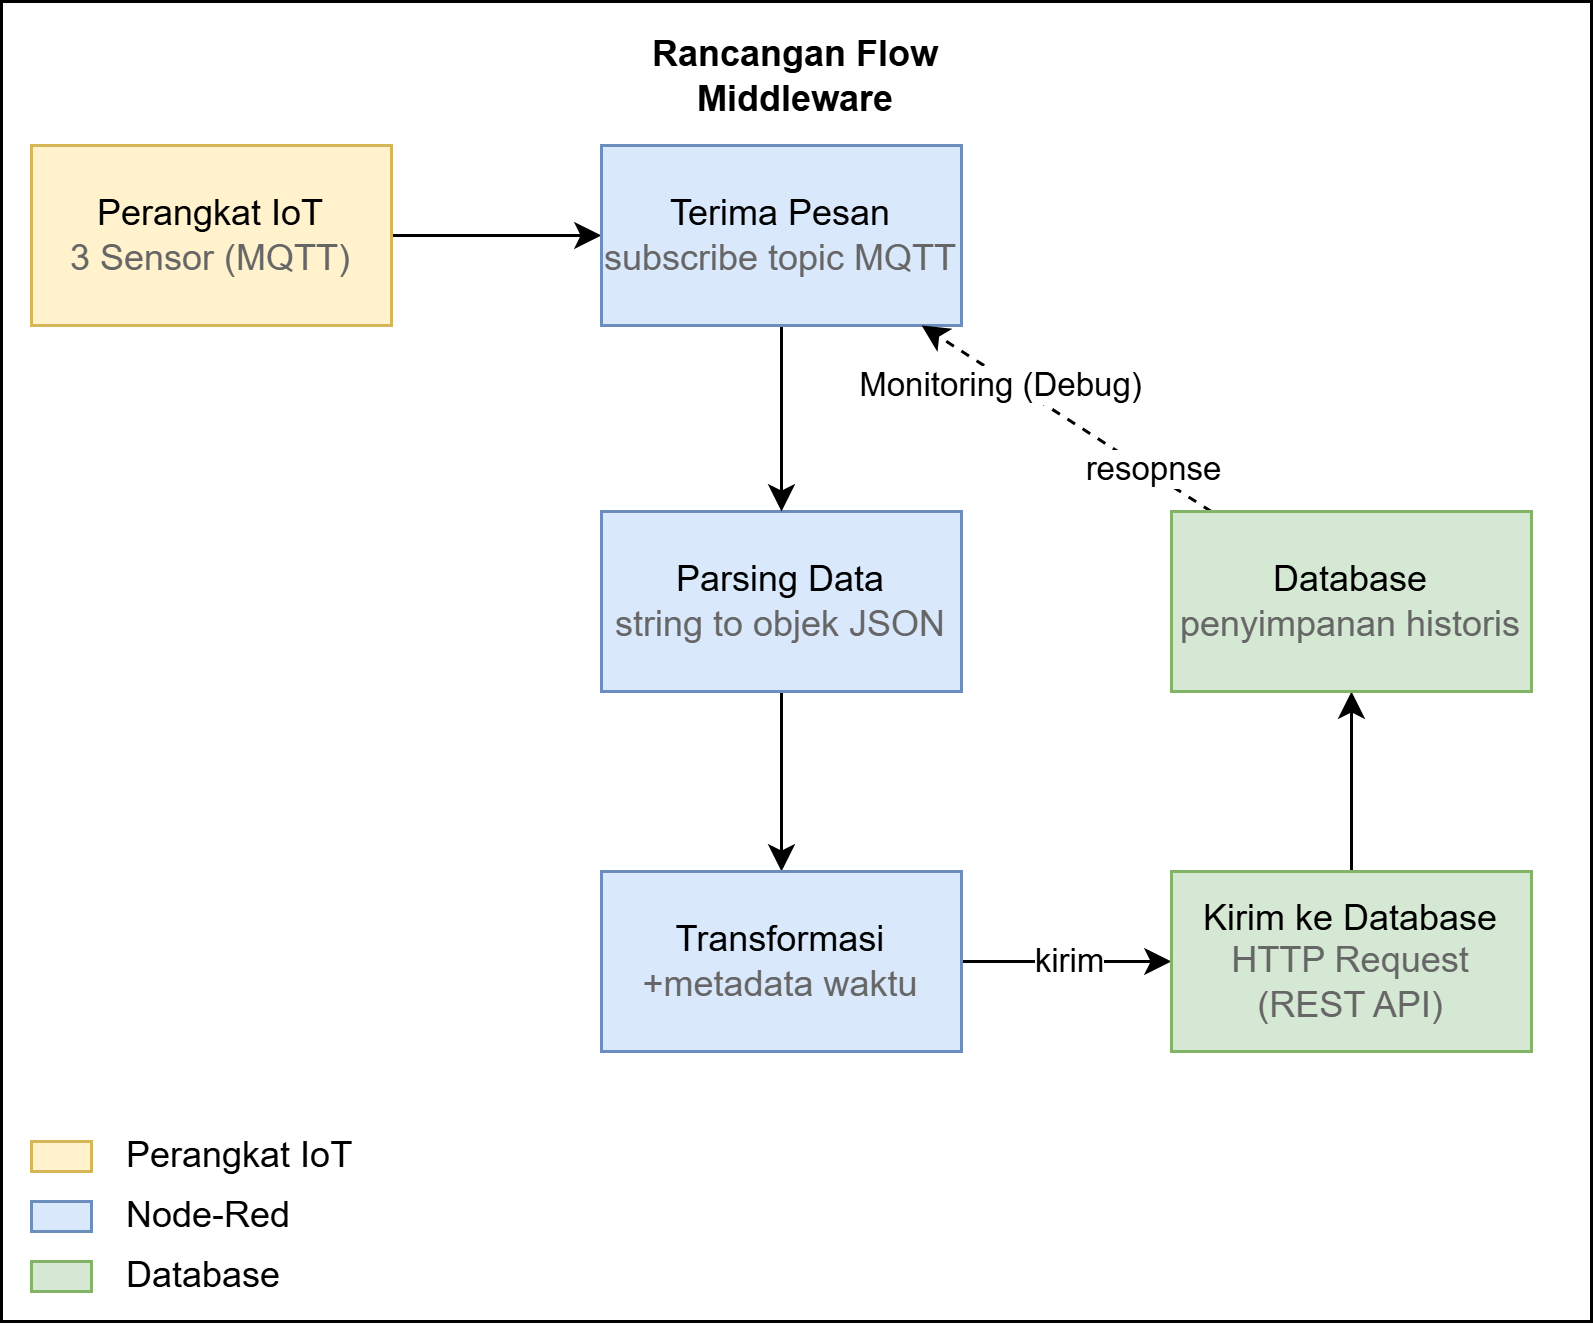

The diagram above was exported from draw.io. Its source (the exported page's mxGraphModel, read from the mxfile embedded in the PNG):
<mxGraphModel dx="1143" dy="629" grid="1" gridSize="10" guides="1" tooltips="1" connect="1" arrows="1" fold="1" page="1" pageScale="1" pageWidth="827" pageHeight="1169" math="0" shadow="0">
  <root>
    <mxCell id="0" />
    <mxCell id="1" parent="0" />
    <mxCell id="bqsUOv_tuVpZQybAmDE4-20" parent="1" style="rounded=0;whiteSpace=wrap;html=1;" value="" vertex="1">
      <mxGeometry height="440" width="530" x="230" y="470" as="geometry" />
    </mxCell>
    <mxCell id="bqsUOv_tuVpZQybAmDE4-18" edge="1" parent="1" source="bqsUOv_tuVpZQybAmDE4-1" style="edgeStyle=orthogonalEdgeStyle;rounded=0;orthogonalLoop=1;jettySize=auto;html=1;" target="bqsUOv_tuVpZQybAmDE4-4">
      <mxGeometry relative="1" as="geometry" />
    </mxCell>
    <mxCell id="bqsUOv_tuVpZQybAmDE4-1" parent="1" style="rounded=0;whiteSpace=wrap;html=1;fillColor=#fff2cc;strokeColor=#d6b656;" value="Perangkat IoT&lt;br&gt;&lt;font style=&quot;color: rgb(102, 102, 102);&quot;&gt;3 Sensor (MQTT)&lt;/font&gt;" vertex="1">
      <mxGeometry height="60" width="120" x="240" y="518" as="geometry" />
    </mxCell>
    <mxCell id="bqsUOv_tuVpZQybAmDE4-7" edge="1" parent="1" source="bqsUOv_tuVpZQybAmDE4-2" style="edgeStyle=orthogonalEdgeStyle;rounded=0;orthogonalLoop=1;jettySize=auto;html=1;" target="bqsUOv_tuVpZQybAmDE4-6">
      <mxGeometry relative="1" as="geometry" />
    </mxCell>
    <mxCell id="bqsUOv_tuVpZQybAmDE4-2" parent="1" style="rounded=0;whiteSpace=wrap;html=1;fillColor=#dae8fc;strokeColor=#6c8ebf;" value="Parsing Data&lt;div&gt;&lt;font style=&quot;color: rgb(102, 102, 102);&quot;&gt;string to objek JSON&lt;/font&gt;&lt;/div&gt;" vertex="1">
      <mxGeometry height="60" width="120" x="430" y="640" as="geometry" />
    </mxCell>
    <mxCell id="bqsUOv_tuVpZQybAmDE4-5" edge="1" parent="1" source="bqsUOv_tuVpZQybAmDE4-4" style="edgeStyle=orthogonalEdgeStyle;rounded=0;orthogonalLoop=1;jettySize=auto;html=1;" target="bqsUOv_tuVpZQybAmDE4-2">
      <mxGeometry relative="1" as="geometry" />
    </mxCell>
    <mxCell id="bqsUOv_tuVpZQybAmDE4-4" parent="1" style="rounded=0;whiteSpace=wrap;html=1;fillColor=#dae8fc;strokeColor=#6c8ebf;" value="Terima Pesan&lt;div&gt;&lt;font style=&quot;color: rgb(102, 102, 102);&quot;&gt;subscribe topic MQTT&lt;/font&gt;&lt;/div&gt;" vertex="1">
      <mxGeometry height="60" width="120" x="430" y="518" as="geometry" />
    </mxCell>
    <mxCell id="bqsUOv_tuVpZQybAmDE4-9" edge="1" parent="1" source="bqsUOv_tuVpZQybAmDE4-6" style="edgeStyle=orthogonalEdgeStyle;rounded=0;orthogonalLoop=1;jettySize=auto;html=1;" target="bqsUOv_tuVpZQybAmDE4-8">
      <mxGeometry relative="1" as="geometry" />
    </mxCell>
    <mxCell id="bqsUOv_tuVpZQybAmDE4-17" connectable="0" parent="bqsUOv_tuVpZQybAmDE4-9" style="edgeLabel;html=1;align=center;verticalAlign=middle;resizable=0;points=[];" value="kirim" vertex="1">
      <mxGeometry relative="1" x="0.0286" y="-3" as="geometry">
        <mxPoint y="-3" as="offset" />
      </mxGeometry>
    </mxCell>
    <mxCell id="bqsUOv_tuVpZQybAmDE4-6" parent="1" style="rounded=0;whiteSpace=wrap;html=1;fillColor=#dae8fc;strokeColor=#6c8ebf;" value="Transformasi&lt;div&gt;&lt;font style=&quot;color: rgb(102, 102, 102);&quot;&gt;+metadata waktu&lt;/font&gt;&lt;/div&gt;" vertex="1">
      <mxGeometry height="60" width="120" x="430" y="760" as="geometry" />
    </mxCell>
    <mxCell id="bqsUOv_tuVpZQybAmDE4-13" edge="1" parent="1" source="bqsUOv_tuVpZQybAmDE4-8" style="edgeStyle=orthogonalEdgeStyle;rounded=0;orthogonalLoop=1;jettySize=auto;html=1;" target="bqsUOv_tuVpZQybAmDE4-11">
      <mxGeometry relative="1" as="geometry" />
    </mxCell>
    <mxCell id="bqsUOv_tuVpZQybAmDE4-8" parent="1" style="rounded=0;whiteSpace=wrap;html=1;fillColor=#d5e8d4;strokeColor=#82b366;" value="Kirim ke Database&lt;div&gt;&lt;font style=&quot;color: rgb(102, 102, 102);&quot;&gt;HTTP Request (REST API)&lt;/font&gt;&lt;/div&gt;" vertex="1">
      <mxGeometry height="60" width="120" x="620" y="760" as="geometry" />
    </mxCell>
    <mxCell id="bqsUOv_tuVpZQybAmDE4-14" edge="1" parent="1" source="bqsUOv_tuVpZQybAmDE4-11" style="rounded=0;orthogonalLoop=1;jettySize=auto;html=1;dashed=1;" target="bqsUOv_tuVpZQybAmDE4-4">
      <mxGeometry relative="1" as="geometry" />
    </mxCell>
    <mxCell id="bqsUOv_tuVpZQybAmDE4-15" connectable="0" parent="bqsUOv_tuVpZQybAmDE4-14" style="edgeLabel;html=1;align=center;verticalAlign=middle;resizable=0;points=[];" value="Monitoring (Debug)" vertex="1">
      <mxGeometry relative="1" x="0.4357" y="2" as="geometry">
        <mxPoint as="offset" />
      </mxGeometry>
    </mxCell>
    <mxCell id="bqsUOv_tuVpZQybAmDE4-16" connectable="0" parent="bqsUOv_tuVpZQybAmDE4-14" style="edgeLabel;html=1;align=center;verticalAlign=middle;resizable=0;points=[];" value="resopnse" vertex="1">
      <mxGeometry relative="1" x="-0.576" y="-2" as="geometry">
        <mxPoint as="offset" />
      </mxGeometry>
    </mxCell>
    <mxCell id="bqsUOv_tuVpZQybAmDE4-11" parent="1" style="rounded=0;whiteSpace=wrap;html=1;fillColor=#d5e8d4;strokeColor=#82b366;" value="Database&lt;br&gt;&lt;div&gt;&lt;font color=&quot;#666666&quot;&gt;penyimpanan historis&lt;/font&gt;&lt;/div&gt;" vertex="1">
      <mxGeometry height="60" width="120" x="620" y="640" as="geometry" />
    </mxCell>
    <mxCell id="bqsUOv_tuVpZQybAmDE4-21" parent="1" style="rounded=0;whiteSpace=wrap;html=1;fillColor=#fff2cc;strokeColor=#d6b656;" value="" vertex="1">
      <mxGeometry height="10" width="20" x="240" y="850" as="geometry" />
    </mxCell>
    <mxCell id="bqsUOv_tuVpZQybAmDE4-22" parent="1" style="text;html=1;whiteSpace=wrap;strokeColor=none;fillColor=none;align=left;verticalAlign=middle;rounded=0;" value="Perangkat IoT" vertex="1">
      <mxGeometry height="30" width="80" x="270" y="840" as="geometry" />
    </mxCell>
    <mxCell id="bqsUOv_tuVpZQybAmDE4-25" parent="1" style="rounded=0;whiteSpace=wrap;html=1;fillColor=#dae8fc;strokeColor=#6c8ebf;" value="" vertex="1">
      <mxGeometry height="10" width="20" x="240" y="870" as="geometry" />
    </mxCell>
    <mxCell id="bqsUOv_tuVpZQybAmDE4-27" parent="1" style="rounded=0;whiteSpace=wrap;html=1;fillColor=#d5e8d4;strokeColor=#82b366;" value="" vertex="1">
      <mxGeometry height="10" width="20" x="240" y="890" as="geometry" />
    </mxCell>
    <mxCell id="bqsUOv_tuVpZQybAmDE4-26" parent="1" style="text;html=1;whiteSpace=wrap;strokeColor=none;fillColor=none;align=left;verticalAlign=middle;rounded=0;" value="Database" vertex="1">
      <mxGeometry height="30" width="80" x="270" y="880" as="geometry" />
    </mxCell>
    <mxCell id="bqsUOv_tuVpZQybAmDE4-29" parent="1" style="text;html=1;whiteSpace=wrap;strokeColor=none;fillColor=none;align=left;verticalAlign=middle;rounded=0;" value="Node-Red" vertex="1">
      <mxGeometry height="30" width="60" x="270" y="860" as="geometry" />
    </mxCell>
    <mxCell id="bqsUOv_tuVpZQybAmDE4-30" parent="1" style="text;html=1;whiteSpace=wrap;strokeColor=none;fillColor=none;align=center;verticalAlign=middle;rounded=0;" value="&lt;b&gt;Rancangan Flow Middleware&lt;/b&gt;" vertex="1">
      <mxGeometry height="30" width="120" x="435" y="480" as="geometry" />
    </mxCell>
  </root>
</mxGraphModel>